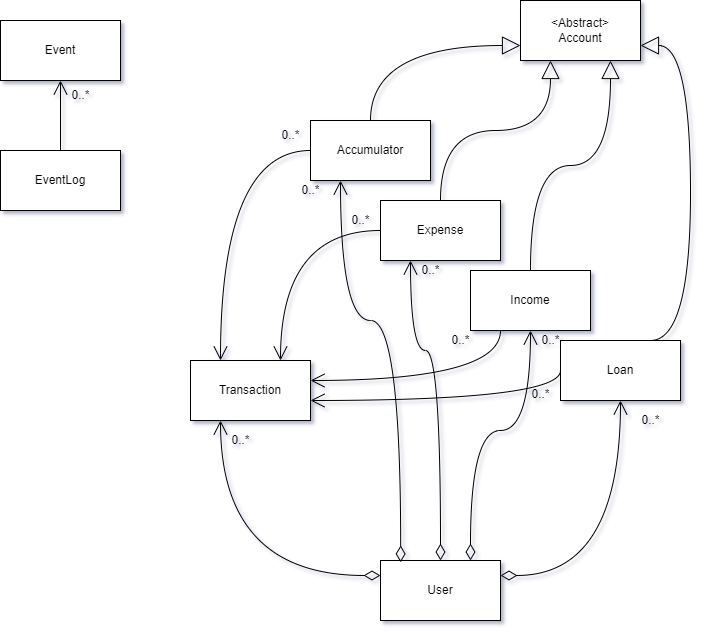

The diagram above was exported from draw.io. Its source (the exported page's mxGraphModel, read from the mxfile embedded in the PNG):
<mxGraphModel dx="791" dy="887" grid="1" gridSize="10" guides="1" tooltips="1" connect="1" arrows="1" fold="1" page="1" pageScale="1" pageWidth="827" pageHeight="1169" math="0" shadow="0">
  <root>
    <mxCell id="WIyWlLk6GJQsqaUBKTNV-0" />
    <mxCell id="WIyWlLk6GJQsqaUBKTNV-1" parent="WIyWlLk6GJQsqaUBKTNV-0" />
    <mxCell id="iwv_3pwY2G6SFcATFTpV-0" value="Event" style="rounded=0;whiteSpace=wrap;html=1;" vertex="1" parent="WIyWlLk6GJQsqaUBKTNV-1">
      <mxGeometry x="240" y="810" width="120" height="60" as="geometry" />
    </mxCell>
    <mxCell id="iwv_3pwY2G6SFcATFTpV-1" value="EventLog" style="rounded=0;whiteSpace=wrap;html=1;" vertex="1" parent="WIyWlLk6GJQsqaUBKTNV-1">
      <mxGeometry x="240" y="940" width="120" height="60" as="geometry" />
    </mxCell>
    <mxCell id="iwv_3pwY2G6SFcATFTpV-2" value="Accumulator" style="rounded=0;whiteSpace=wrap;html=1;" vertex="1" parent="WIyWlLk6GJQsqaUBKTNV-1">
      <mxGeometry x="550" y="910" width="120" height="60" as="geometry" />
    </mxCell>
    <mxCell id="iwv_3pwY2G6SFcATFTpV-3" value="Expense" style="rounded=0;whiteSpace=wrap;html=1;" vertex="1" parent="WIyWlLk6GJQsqaUBKTNV-1">
      <mxGeometry x="620" y="990" width="120" height="60" as="geometry" />
    </mxCell>
    <mxCell id="iwv_3pwY2G6SFcATFTpV-4" value="Loan" style="rounded=0;whiteSpace=wrap;html=1;" vertex="1" parent="WIyWlLk6GJQsqaUBKTNV-1">
      <mxGeometry x="800" y="1130" width="120" height="60" as="geometry" />
    </mxCell>
    <mxCell id="iwv_3pwY2G6SFcATFTpV-5" value="Income" style="rounded=0;whiteSpace=wrap;html=1;" vertex="1" parent="WIyWlLk6GJQsqaUBKTNV-1">
      <mxGeometry x="710" y="1060" width="120" height="60" as="geometry" />
    </mxCell>
    <mxCell id="iwv_3pwY2G6SFcATFTpV-6" value="Transaction" style="rounded=0;whiteSpace=wrap;html=1;" vertex="1" parent="WIyWlLk6GJQsqaUBKTNV-1">
      <mxGeometry x="430" y="1150" width="120" height="60" as="geometry" />
    </mxCell>
    <mxCell id="iwv_3pwY2G6SFcATFTpV-7" value="User" style="rounded=0;whiteSpace=wrap;html=1;" vertex="1" parent="WIyWlLk6GJQsqaUBKTNV-1">
      <mxGeometry x="620" y="1350" width="120" height="60" as="geometry" />
    </mxCell>
    <mxCell id="iwv_3pwY2G6SFcATFTpV-8" value="&amp;lt;Abstract&amp;gt;&lt;br&gt;Account" style="rounded=0;whiteSpace=wrap;html=1;" vertex="1" parent="WIyWlLk6GJQsqaUBKTNV-1">
      <mxGeometry x="760" y="790" width="120" height="60" as="geometry" />
    </mxCell>
    <mxCell id="iwv_3pwY2G6SFcATFTpV-10" value="" style="endArrow=open;endFill=1;endSize=12;html=1;rounded=0;align=left;" edge="1" parent="WIyWlLk6GJQsqaUBKTNV-1" target="iwv_3pwY2G6SFcATFTpV-0">
      <mxGeometry width="160" relative="1" as="geometry">
        <mxPoint x="300" y="940" as="sourcePoint" />
        <mxPoint x="450" y="1110" as="targetPoint" />
      </mxGeometry>
    </mxCell>
    <mxCell id="iwv_3pwY2G6SFcATFTpV-11" value="0..*" style="text;html=1;align=center;verticalAlign=middle;resizable=0;points=[];autosize=1;strokeColor=none;fillColor=none;" vertex="1" parent="WIyWlLk6GJQsqaUBKTNV-1">
      <mxGeometry x="300" y="870" width="40" height="30" as="geometry" />
    </mxCell>
    <mxCell id="iwv_3pwY2G6SFcATFTpV-13" value="" style="endArrow=block;endSize=16;endFill=0;html=1;rounded=0;entryX=0;entryY=0.75;entryDx=0;entryDy=0;exitX=0.5;exitY=0;exitDx=0;exitDy=0;edgeStyle=orthogonalEdgeStyle;curved=1;" edge="1" parent="WIyWlLk6GJQsqaUBKTNV-1" source="iwv_3pwY2G6SFcATFTpV-2" target="iwv_3pwY2G6SFcATFTpV-8">
      <mxGeometry width="160" relative="1" as="geometry">
        <mxPoint x="690" y="980" as="sourcePoint" />
        <mxPoint x="850" y="980" as="targetPoint" />
      </mxGeometry>
    </mxCell>
    <mxCell id="iwv_3pwY2G6SFcATFTpV-14" value="" style="endArrow=block;endSize=16;endFill=0;html=1;rounded=0;entryX=0.25;entryY=1;entryDx=0;entryDy=0;exitX=0.5;exitY=0;exitDx=0;exitDy=0;edgeStyle=orthogonalEdgeStyle;curved=1;" edge="1" parent="WIyWlLk6GJQsqaUBKTNV-1" source="iwv_3pwY2G6SFcATFTpV-3" target="iwv_3pwY2G6SFcATFTpV-8">
      <mxGeometry width="160" relative="1" as="geometry">
        <mxPoint x="620" y="920" as="sourcePoint" />
        <mxPoint x="770" y="845" as="targetPoint" />
      </mxGeometry>
    </mxCell>
    <mxCell id="iwv_3pwY2G6SFcATFTpV-15" value="" style="endArrow=block;endSize=16;endFill=0;html=1;rounded=0;entryX=0.75;entryY=1;entryDx=0;entryDy=0;edgeStyle=orthogonalEdgeStyle;curved=1;exitX=0.5;exitY=0;exitDx=0;exitDy=0;" edge="1" parent="WIyWlLk6GJQsqaUBKTNV-1" source="iwv_3pwY2G6SFcATFTpV-5" target="iwv_3pwY2G6SFcATFTpV-8">
      <mxGeometry width="160" relative="1" as="geometry">
        <mxPoint x="680" y="950" as="sourcePoint" />
        <mxPoint x="800" y="860" as="targetPoint" />
      </mxGeometry>
    </mxCell>
    <mxCell id="iwv_3pwY2G6SFcATFTpV-17" value="" style="endArrow=block;endSize=16;endFill=0;html=1;rounded=0;edgeStyle=orthogonalEdgeStyle;curved=1;exitX=0.75;exitY=0;exitDx=0;exitDy=0;entryX=1;entryY=0.75;entryDx=0;entryDy=0;" edge="1" parent="WIyWlLk6GJQsqaUBKTNV-1" source="iwv_3pwY2G6SFcATFTpV-4" target="iwv_3pwY2G6SFcATFTpV-8">
      <mxGeometry width="160" relative="1" as="geometry">
        <mxPoint x="750" y="1030" as="sourcePoint" />
        <mxPoint x="850" y="850" as="targetPoint" />
        <Array as="points">
          <mxPoint x="930" y="1130" />
          <mxPoint x="930" y="835" />
        </Array>
      </mxGeometry>
    </mxCell>
    <mxCell id="iwv_3pwY2G6SFcATFTpV-18" value="" style="endArrow=open;endFill=1;endSize=12;html=1;rounded=0;exitX=0;exitY=0.5;exitDx=0;exitDy=0;entryX=0.25;entryY=0;entryDx=0;entryDy=0;edgeStyle=orthogonalEdgeStyle;curved=1;" edge="1" parent="WIyWlLk6GJQsqaUBKTNV-1" source="iwv_3pwY2G6SFcATFTpV-2" target="iwv_3pwY2G6SFcATFTpV-6">
      <mxGeometry width="160" relative="1" as="geometry">
        <mxPoint x="550" y="1120" as="sourcePoint" />
        <mxPoint x="710" y="1120" as="targetPoint" />
      </mxGeometry>
    </mxCell>
    <mxCell id="iwv_3pwY2G6SFcATFTpV-19" value="" style="endArrow=open;endFill=1;endSize=12;html=1;rounded=0;exitX=0;exitY=0.5;exitDx=0;exitDy=0;entryX=0.75;entryY=0;entryDx=0;entryDy=0;edgeStyle=orthogonalEdgeStyle;curved=1;" edge="1" parent="WIyWlLk6GJQsqaUBKTNV-1" source="iwv_3pwY2G6SFcATFTpV-3" target="iwv_3pwY2G6SFcATFTpV-6">
      <mxGeometry width="160" relative="1" as="geometry">
        <mxPoint x="560" y="950" as="sourcePoint" />
        <mxPoint x="500" y="1100" as="targetPoint" />
      </mxGeometry>
    </mxCell>
    <mxCell id="iwv_3pwY2G6SFcATFTpV-20" value="" style="endArrow=open;endFill=1;endSize=12;html=1;rounded=0;exitX=0.25;exitY=1;exitDx=0;exitDy=0;edgeStyle=orthogonalEdgeStyle;curved=1;" edge="1" parent="WIyWlLk6GJQsqaUBKTNV-1" source="iwv_3pwY2G6SFcATFTpV-5" target="iwv_3pwY2G6SFcATFTpV-6">
      <mxGeometry width="160" relative="1" as="geometry">
        <mxPoint x="630" y="1030" as="sourcePoint" />
        <mxPoint x="570" y="1180" as="targetPoint" />
        <Array as="points">
          <mxPoint x="740" y="1170" />
        </Array>
      </mxGeometry>
    </mxCell>
    <mxCell id="iwv_3pwY2G6SFcATFTpV-21" value="" style="endArrow=open;endFill=1;endSize=12;html=1;rounded=0;exitX=0;exitY=0.5;exitDx=0;exitDy=0;edgeStyle=orthogonalEdgeStyle;curved=1;" edge="1" parent="WIyWlLk6GJQsqaUBKTNV-1" source="iwv_3pwY2G6SFcATFTpV-4" target="iwv_3pwY2G6SFcATFTpV-6">
      <mxGeometry width="160" relative="1" as="geometry">
        <mxPoint x="750" y="1130" as="sourcePoint" />
        <mxPoint x="580" y="1190" as="targetPoint" />
        <Array as="points">
          <mxPoint x="800" y="1190" />
        </Array>
      </mxGeometry>
    </mxCell>
    <mxCell id="iwv_3pwY2G6SFcATFTpV-22" value="0..*" style="text;html=1;align=center;verticalAlign=middle;resizable=0;points=[];autosize=1;strokeColor=none;fillColor=none;" vertex="1" parent="WIyWlLk6GJQsqaUBKTNV-1">
      <mxGeometry x="510" y="910" width="40" height="30" as="geometry" />
    </mxCell>
    <mxCell id="iwv_3pwY2G6SFcATFTpV-23" value="0..*" style="text;html=1;align=center;verticalAlign=middle;resizable=0;points=[];autosize=1;strokeColor=none;fillColor=none;" vertex="1" parent="WIyWlLk6GJQsqaUBKTNV-1">
      <mxGeometry x="580" y="995" width="40" height="30" as="geometry" />
    </mxCell>
    <mxCell id="iwv_3pwY2G6SFcATFTpV-25" value="0..*" style="text;html=1;align=center;verticalAlign=middle;resizable=0;points=[];autosize=1;strokeColor=none;fillColor=none;" vertex="1" parent="WIyWlLk6GJQsqaUBKTNV-1">
      <mxGeometry x="760" y="1169" width="40" height="30" as="geometry" />
    </mxCell>
    <mxCell id="iwv_3pwY2G6SFcATFTpV-27" value="" style="endArrow=open;html=1;endSize=12;startArrow=diamondThin;startSize=14;startFill=0;edgeStyle=orthogonalEdgeStyle;align=left;verticalAlign=bottom;rounded=0;exitX=0;exitY=0.25;exitDx=0;exitDy=0;entryX=0.25;entryY=1;entryDx=0;entryDy=0;curved=1;" edge="1" parent="WIyWlLk6GJQsqaUBKTNV-1" source="iwv_3pwY2G6SFcATFTpV-7" target="iwv_3pwY2G6SFcATFTpV-6">
      <mxGeometry x="-0.8788" y="20" relative="1" as="geometry">
        <mxPoint x="570" y="1320" as="sourcePoint" />
        <mxPoint x="710" y="1230" as="targetPoint" />
        <mxPoint as="offset" />
      </mxGeometry>
    </mxCell>
    <mxCell id="iwv_3pwY2G6SFcATFTpV-32" value="0..*" style="text;html=1;align=center;verticalAlign=middle;resizable=0;points=[];autosize=1;strokeColor=none;fillColor=none;" vertex="1" parent="WIyWlLk6GJQsqaUBKTNV-1">
      <mxGeometry x="460" y="1215" width="40" height="30" as="geometry" />
    </mxCell>
    <mxCell id="iwv_3pwY2G6SFcATFTpV-33" value="" style="endArrow=open;html=1;endSize=12;startArrow=diamondThin;startSize=14;startFill=0;edgeStyle=orthogonalEdgeStyle;align=left;verticalAlign=bottom;rounded=0;exitX=0.168;exitY=0.031;exitDx=0;exitDy=0;entryX=0.25;entryY=1;entryDx=0;entryDy=0;curved=1;exitPerimeter=0;" edge="1" parent="WIyWlLk6GJQsqaUBKTNV-1" source="iwv_3pwY2G6SFcATFTpV-7" target="iwv_3pwY2G6SFcATFTpV-2">
      <mxGeometry x="-0.8788" y="20" relative="1" as="geometry">
        <mxPoint x="660" y="1360" as="sourcePoint" />
        <mxPoint x="470" y="1220" as="targetPoint" />
        <mxPoint as="offset" />
        <Array as="points">
          <mxPoint x="640" y="1110" />
          <mxPoint x="580" y="1110" />
        </Array>
      </mxGeometry>
    </mxCell>
    <mxCell id="iwv_3pwY2G6SFcATFTpV-34" value="0..*" style="text;html=1;align=center;verticalAlign=middle;resizable=0;points=[];autosize=1;strokeColor=none;fillColor=none;" vertex="1" parent="WIyWlLk6GJQsqaUBKTNV-1">
      <mxGeometry x="530" y="965" width="40" height="30" as="geometry" />
    </mxCell>
    <mxCell id="iwv_3pwY2G6SFcATFTpV-35" value="" style="endArrow=open;html=1;endSize=12;startArrow=diamondThin;startSize=14;startFill=0;edgeStyle=orthogonalEdgeStyle;align=left;verticalAlign=bottom;rounded=0;exitX=0.5;exitY=0;exitDx=0;exitDy=0;entryX=0.25;entryY=1;entryDx=0;entryDy=0;curved=1;" edge="1" parent="WIyWlLk6GJQsqaUBKTNV-1" source="iwv_3pwY2G6SFcATFTpV-7" target="iwv_3pwY2G6SFcATFTpV-3">
      <mxGeometry x="-0.8788" y="20" relative="1" as="geometry">
        <mxPoint x="650" y="1362" as="sourcePoint" />
        <mxPoint x="590" y="980" as="targetPoint" />
        <mxPoint as="offset" />
        <Array as="points">
          <mxPoint x="680" y="1140" />
          <mxPoint x="650" y="1140" />
        </Array>
      </mxGeometry>
    </mxCell>
    <mxCell id="iwv_3pwY2G6SFcATFTpV-36" value="0..*" style="text;html=1;align=center;verticalAlign=middle;resizable=0;points=[];autosize=1;strokeColor=none;fillColor=none;" vertex="1" parent="WIyWlLk6GJQsqaUBKTNV-1">
      <mxGeometry x="650" y="1045" width="40" height="30" as="geometry" />
    </mxCell>
    <mxCell id="iwv_3pwY2G6SFcATFTpV-37" value="" style="endArrow=open;html=1;endSize=12;startArrow=diamondThin;startSize=14;startFill=0;edgeStyle=orthogonalEdgeStyle;align=left;verticalAlign=bottom;rounded=0;exitX=0.75;exitY=0;exitDx=0;exitDy=0;entryX=0.5;entryY=1;entryDx=0;entryDy=0;curved=1;" edge="1" parent="WIyWlLk6GJQsqaUBKTNV-1" source="iwv_3pwY2G6SFcATFTpV-7" target="iwv_3pwY2G6SFcATFTpV-5">
      <mxGeometry x="-0.8788" y="20" relative="1" as="geometry">
        <mxPoint x="790" y="1510" as="sourcePoint" />
        <mxPoint x="760" y="1210" as="targetPoint" />
        <mxPoint as="offset" />
        <Array as="points">
          <mxPoint x="710" y="1220" />
          <mxPoint x="770" y="1220" />
        </Array>
      </mxGeometry>
    </mxCell>
    <mxCell id="iwv_3pwY2G6SFcATFTpV-39" value="0..*" style="text;html=1;align=center;verticalAlign=middle;resizable=0;points=[];autosize=1;strokeColor=none;fillColor=none;" vertex="1" parent="WIyWlLk6GJQsqaUBKTNV-1">
      <mxGeometry x="770" y="1115" width="40" height="30" as="geometry" />
    </mxCell>
    <mxCell id="iwv_3pwY2G6SFcATFTpV-40" value="" style="endArrow=open;html=1;endSize=12;startArrow=diamondThin;startSize=14;startFill=0;edgeStyle=orthogonalEdgeStyle;align=left;verticalAlign=bottom;rounded=0;exitX=1;exitY=0.25;exitDx=0;exitDy=0;entryX=0.5;entryY=1;entryDx=0;entryDy=0;curved=1;" edge="1" parent="WIyWlLk6GJQsqaUBKTNV-1" source="iwv_3pwY2G6SFcATFTpV-7" target="iwv_3pwY2G6SFcATFTpV-4">
      <mxGeometry x="-0.8788" y="20" relative="1" as="geometry">
        <mxPoint x="790" y="1430" as="sourcePoint" />
        <mxPoint x="850" y="1200" as="targetPoint" />
        <mxPoint as="offset" />
        <Array as="points">
          <mxPoint x="860" y="1365" />
        </Array>
      </mxGeometry>
    </mxCell>
    <mxCell id="iwv_3pwY2G6SFcATFTpV-41" value="0..*" style="text;html=1;align=center;verticalAlign=middle;resizable=0;points=[];autosize=1;strokeColor=none;fillColor=none;" vertex="1" parent="WIyWlLk6GJQsqaUBKTNV-1">
      <mxGeometry x="870" y="1195" width="40" height="30" as="geometry" />
    </mxCell>
    <mxCell id="iwv_3pwY2G6SFcATFTpV-42" value="0..*" style="text;html=1;align=center;verticalAlign=middle;resizable=0;points=[];autosize=1;strokeColor=none;fillColor=none;" vertex="1" parent="WIyWlLk6GJQsqaUBKTNV-1">
      <mxGeometry x="680" y="1115" width="40" height="30" as="geometry" />
    </mxCell>
  </root>
</mxGraphModel>